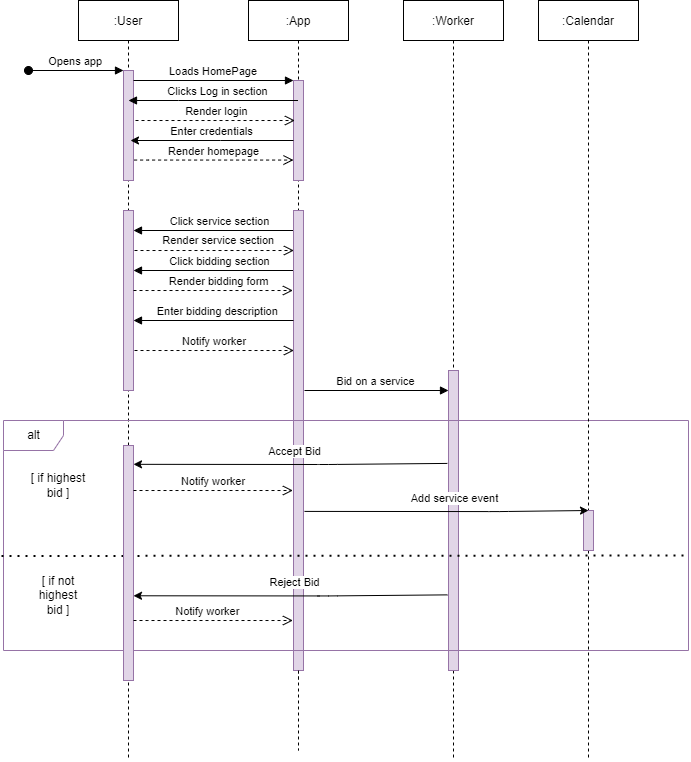

The diagram above was exported from draw.io. Its source (the exported page's mxGraphModel, read from the mxfile embedded in the PNG):
<mxGraphModel dx="937" dy="756" grid="1" gridSize="10" guides="1" tooltips="1" connect="1" arrows="1" fold="1" page="1" pageScale="1" pageWidth="850" pageHeight="1100" math="0" shadow="0">
  <root>
    <mxCell id="0" />
    <mxCell id="1" parent="0" />
    <mxCell id="3nuBFxr9cyL0pnOWT2aG-1" value=":User" style="shape=umlLifeline;perimeter=lifelinePerimeter;container=1;collapsible=0;recursiveResize=0;rounded=0;shadow=0;strokeWidth=1;" parent="1" vertex="1">
      <mxGeometry x="100" y="80" width="100" height="760" as="geometry" />
    </mxCell>
    <mxCell id="3nuBFxr9cyL0pnOWT2aG-2" value="" style="points=[];perimeter=orthogonalPerimeter;rounded=0;shadow=0;strokeWidth=1;fillColor=#e1d5e7;strokeColor=#9673a6;" parent="3nuBFxr9cyL0pnOWT2aG-1" vertex="1">
      <mxGeometry x="45" y="70" width="10" height="110" as="geometry" />
    </mxCell>
    <mxCell id="3nuBFxr9cyL0pnOWT2aG-3" value="Opens app" style="verticalAlign=bottom;startArrow=oval;endArrow=block;startSize=8;shadow=0;strokeWidth=1;rounded=0;" parent="3nuBFxr9cyL0pnOWT2aG-1" target="3nuBFxr9cyL0pnOWT2aG-2" edge="1">
      <mxGeometry relative="1" as="geometry">
        <mxPoint x="-50" y="70" as="sourcePoint" />
      </mxGeometry>
    </mxCell>
    <mxCell id="aobTgSkV90Zrfgk41YHb-17" value="" style="points=[];perimeter=orthogonalPerimeter;rounded=0;shadow=0;strokeWidth=1;fillColor=#e1d5e7;strokeColor=#9673a6;" vertex="1" parent="3nuBFxr9cyL0pnOWT2aG-1">
      <mxGeometry x="45" y="210" width="10" height="180" as="geometry" />
    </mxCell>
    <mxCell id="aobTgSkV90Zrfgk41YHb-24" value="" style="verticalAlign=bottom;endArrow=block;entryX=0;entryY=0;shadow=0;strokeWidth=1;rounded=0;" edge="1" parent="3nuBFxr9cyL0pnOWT2aG-1">
      <mxGeometry relative="1" as="geometry">
        <mxPoint x="215" y="270.00000000000034" as="sourcePoint" />
        <mxPoint x="55" y="270.00000000000034" as="targetPoint" />
      </mxGeometry>
    </mxCell>
    <mxCell id="aobTgSkV90Zrfgk41YHb-25" value="Click bidding section" style="edgeLabel;html=1;align=center;verticalAlign=middle;resizable=0;points=[];" vertex="1" connectable="0" parent="aobTgSkV90Zrfgk41YHb-24">
      <mxGeometry x="-0.1325" y="8" relative="1" as="geometry">
        <mxPoint x="-5" y="-18" as="offset" />
      </mxGeometry>
    </mxCell>
    <mxCell id="aobTgSkV90Zrfgk41YHb-33" value="Render bidding form" style="verticalAlign=bottom;endArrow=open;dashed=1;endSize=8;exitX=1.06;exitY=0.421;shadow=0;strokeWidth=1;exitDx=0;exitDy=0;exitPerimeter=0;rounded=0;" edge="1" parent="3nuBFxr9cyL0pnOWT2aG-1">
      <mxGeometry x="0.0665" relative="1" as="geometry">
        <mxPoint x="214.39999999999998" y="290.01" as="targetPoint" />
        <mxPoint x="55" y="290" as="sourcePoint" />
        <Array as="points">
          <mxPoint x="69.4" y="290.01" />
        </Array>
        <mxPoint as="offset" />
      </mxGeometry>
    </mxCell>
    <mxCell id="aobTgSkV90Zrfgk41YHb-14" value="" style="verticalAlign=bottom;endArrow=block;entryX=0;entryY=0;shadow=0;strokeWidth=1;rounded=0;" edge="1" parent="3nuBFxr9cyL0pnOWT2aG-1">
      <mxGeometry relative="1" as="geometry">
        <mxPoint x="215" y="230.00000000000034" as="sourcePoint" />
        <mxPoint x="55" y="230.00000000000034" as="targetPoint" />
      </mxGeometry>
    </mxCell>
    <mxCell id="aobTgSkV90Zrfgk41YHb-15" value="Click service section" style="edgeLabel;html=1;align=center;verticalAlign=middle;resizable=0;points=[];" vertex="1" connectable="0" parent="aobTgSkV90Zrfgk41YHb-14">
      <mxGeometry x="-0.1325" y="8" relative="1" as="geometry">
        <mxPoint x="-5" y="-18" as="offset" />
      </mxGeometry>
    </mxCell>
    <mxCell id="3nuBFxr9cyL0pnOWT2aG-5" value=":App" style="shape=umlLifeline;perimeter=lifelinePerimeter;container=1;collapsible=0;recursiveResize=0;rounded=0;shadow=0;strokeWidth=1;" parent="1" vertex="1">
      <mxGeometry x="270" y="80" width="100" height="680" as="geometry" />
    </mxCell>
    <mxCell id="3nuBFxr9cyL0pnOWT2aG-6" value="" style="points=[];perimeter=orthogonalPerimeter;rounded=0;shadow=0;strokeWidth=1;fillColor=#e1d5e7;strokeColor=#9673a6;" parent="3nuBFxr9cyL0pnOWT2aG-5" vertex="1">
      <mxGeometry x="45" y="80" width="10" height="100" as="geometry" />
    </mxCell>
    <mxCell id="aobTgSkV90Zrfgk41YHb-16" value="Render homepage" style="verticalAlign=bottom;endArrow=open;dashed=1;endSize=8;exitX=1.06;exitY=0.421;shadow=0;strokeWidth=1;exitDx=0;exitDy=0;exitPerimeter=0;rounded=0;" edge="1" parent="3nuBFxr9cyL0pnOWT2aG-5">
      <mxGeometry relative="1" as="geometry">
        <mxPoint x="45" y="159.56" as="targetPoint" />
        <mxPoint x="-114.39999999999998" y="159.55" as="sourcePoint" />
        <Array as="points">
          <mxPoint x="-100" y="159.56" />
        </Array>
      </mxGeometry>
    </mxCell>
    <mxCell id="aobTgSkV90Zrfgk41YHb-18" value="" style="points=[];perimeter=orthogonalPerimeter;rounded=0;shadow=0;strokeWidth=1;fillColor=#e1d5e7;strokeColor=#9673a6;" vertex="1" parent="3nuBFxr9cyL0pnOWT2aG-5">
      <mxGeometry x="45" y="210" width="10" height="460" as="geometry" />
    </mxCell>
    <mxCell id="aobTgSkV90Zrfgk41YHb-7" value="" style="endArrow=classic;html=1;rounded=0;targetPerimeterSpacing=2;" edge="1" parent="3nuBFxr9cyL0pnOWT2aG-5">
      <mxGeometry width="50" height="50" relative="1" as="geometry">
        <mxPoint x="45" y="140" as="sourcePoint" />
        <mxPoint x="-118" y="140" as="targetPoint" />
        <Array as="points">
          <mxPoint x="-28" y="140" />
        </Array>
      </mxGeometry>
    </mxCell>
    <mxCell id="aobTgSkV90Zrfgk41YHb-9" value="Enter credentials" style="edgeLabel;html=1;align=center;verticalAlign=middle;resizable=0;points=[];rounded=0;" vertex="1" connectable="0" parent="aobTgSkV90Zrfgk41YHb-7">
      <mxGeometry x="-0.1092" y="-6" relative="1" as="geometry">
        <mxPoint x="-10" y="-4" as="offset" />
      </mxGeometry>
    </mxCell>
    <mxCell id="3nuBFxr9cyL0pnOWT2aG-8" value="Loads HomePage" style="verticalAlign=bottom;endArrow=block;entryX=0;entryY=0;shadow=0;strokeWidth=1;rounded=0;" parent="1" source="3nuBFxr9cyL0pnOWT2aG-2" target="3nuBFxr9cyL0pnOWT2aG-6" edge="1">
      <mxGeometry relative="1" as="geometry">
        <mxPoint x="275" y="160" as="sourcePoint" />
      </mxGeometry>
    </mxCell>
    <mxCell id="3nuBFxr9cyL0pnOWT2aG-9" value="Clicks Log in section" style="verticalAlign=bottom;endArrow=block;shadow=0;strokeWidth=1;rounded=0;" parent="1" source="3nuBFxr9cyL0pnOWT2aG-5" edge="1">
      <mxGeometry x="-0.0619" relative="1" as="geometry">
        <mxPoint x="300" y="200" as="sourcePoint" />
        <mxPoint x="150" y="180" as="targetPoint" />
        <Array as="points">
          <mxPoint x="200" y="180" />
        </Array>
        <mxPoint as="offset" />
      </mxGeometry>
    </mxCell>
    <mxCell id="aobTgSkV90Zrfgk41YHb-4" value=":Worker" style="shape=umlLifeline;perimeter=lifelinePerimeter;container=1;collapsible=0;recursiveResize=0;rounded=0;shadow=0;strokeWidth=1;" vertex="1" parent="1">
      <mxGeometry x="425" y="80" width="100" height="760" as="geometry" />
    </mxCell>
    <mxCell id="aobTgSkV90Zrfgk41YHb-35" value="" style="endArrow=classic;html=1;targetPerimeterSpacing=2;exitX=0.556;exitY=0.749;exitDx=0;exitDy=0;exitPerimeter=0;startArrow=none;" edge="1" parent="aobTgSkV90Zrfgk41YHb-4" source="aobTgSkV90Zrfgk41YHb-30">
      <mxGeometry width="50" height="50" relative="1" as="geometry">
        <mxPoint x="-100" y="410.00000000000006" as="sourcePoint" />
        <mxPoint x="48.89999999999998" y="410.00000000000006" as="targetPoint" />
      </mxGeometry>
    </mxCell>
    <mxCell id="aobTgSkV90Zrfgk41YHb-30" value="" style="points=[];perimeter=orthogonalPerimeter;rounded=0;shadow=0;strokeWidth=1;fillColor=#e1d5e7;strokeColor=#9673a6;" vertex="1" parent="aobTgSkV90Zrfgk41YHb-4">
      <mxGeometry x="45" y="370" width="10" height="300" as="geometry" />
    </mxCell>
    <mxCell id="aobTgSkV90Zrfgk41YHb-69" value="Bid on a service" style="verticalAlign=bottom;endArrow=block;shadow=0;strokeWidth=1;rounded=0;" edge="1" parent="aobTgSkV90Zrfgk41YHb-4">
      <mxGeometry relative="1" as="geometry">
        <mxPoint x="-99" y="390" as="sourcePoint" />
        <mxPoint x="45" y="390" as="targetPoint" />
      </mxGeometry>
    </mxCell>
    <mxCell id="aobTgSkV90Zrfgk41YHb-19" value="Render login " style="verticalAlign=bottom;endArrow=open;dashed=1;endSize=8;exitX=1.06;exitY=0.421;shadow=0;strokeWidth=1;exitDx=0;exitDy=0;exitPerimeter=0;rounded=0;" edge="1" parent="1">
      <mxGeometry x="0.0414" relative="1" as="geometry">
        <mxPoint x="316.4" y="200.01" as="targetPoint" />
        <mxPoint x="157.00000000000003" y="200" as="sourcePoint" />
        <Array as="points">
          <mxPoint x="171.4" y="200.01" />
        </Array>
        <mxPoint as="offset" />
      </mxGeometry>
    </mxCell>
    <mxCell id="aobTgSkV90Zrfgk41YHb-22" value="Render service section" style="verticalAlign=bottom;endArrow=open;dashed=1;endSize=8;exitX=1.06;exitY=0.421;shadow=0;strokeWidth=1;exitDx=0;exitDy=0;exitPerimeter=0;rounded=0;" edge="1" parent="1">
      <mxGeometry x="0.054" y="1" relative="1" as="geometry">
        <mxPoint x="315.4" y="330.01" as="targetPoint" />
        <mxPoint x="156" y="330" as="sourcePoint" />
        <Array as="points">
          <mxPoint x="170.4" y="330.01" />
        </Array>
        <mxPoint as="offset" />
      </mxGeometry>
    </mxCell>
    <mxCell id="aobTgSkV90Zrfgk41YHb-59" value="Enter bidding description" style="verticalAlign=bottom;endArrow=block;entryX=0;entryY=0;shadow=0;strokeWidth=1;rounded=0;" edge="1" parent="1">
      <mxGeometry x="-0.0625" relative="1" as="geometry">
        <mxPoint x="315" y="400" as="sourcePoint" />
        <mxPoint x="155" y="400" as="targetPoint" />
        <mxPoint as="offset" />
      </mxGeometry>
    </mxCell>
    <mxCell id="aobTgSkV90Zrfgk41YHb-61" value="Notify worker" style="verticalAlign=bottom;endArrow=open;dashed=1;endSize=8;exitX=1.06;exitY=0.421;shadow=0;strokeWidth=1;exitDx=0;exitDy=0;exitPerimeter=0;rounded=0;" edge="1" parent="1">
      <mxGeometry x="0.0038" relative="1" as="geometry">
        <mxPoint x="315.4" y="430.00999999999993" as="targetPoint" />
        <mxPoint x="156.00000000000003" y="429.99999999999994" as="sourcePoint" />
        <Array as="points">
          <mxPoint x="170.4" y="430.01" />
        </Array>
        <mxPoint as="offset" />
      </mxGeometry>
    </mxCell>
    <mxCell id="aobTgSkV90Zrfgk41YHb-64" value="alt" style="shape=umlFrame;whiteSpace=wrap;html=1;labelBackgroundColor=#FFFFFF;fillColor=#FFFFFF;strokeColor=#9673a6;" vertex="1" parent="1">
      <mxGeometry x="25" y="500" width="685" height="230" as="geometry" />
    </mxCell>
    <mxCell id="aobTgSkV90Zrfgk41YHb-65" value="" style="endArrow=none;dashed=1;html=1;dashPattern=1 3;strokeWidth=2;targetPerimeterSpacing=2;exitX=-0.003;exitY=0.589;exitDx=0;exitDy=0;exitPerimeter=0;" edge="1" parent="1" source="aobTgSkV90Zrfgk41YHb-64">
      <mxGeometry width="50" height="50" relative="1" as="geometry">
        <mxPoint x="240" y="620" as="sourcePoint" />
        <mxPoint x="710" y="635" as="targetPoint" />
        <Array as="points" />
      </mxGeometry>
    </mxCell>
    <mxCell id="aobTgSkV90Zrfgk41YHb-66" value="[ if highest bid ]" style="text;html=1;strokeColor=none;fillColor=none;align=center;verticalAlign=middle;whiteSpace=wrap;rounded=0;labelBackgroundColor=none;" vertex="1" parent="1">
      <mxGeometry x="50" y="550" width="60" height="30" as="geometry" />
    </mxCell>
    <mxCell id="aobTgSkV90Zrfgk41YHb-70" value="" style="points=[];perimeter=orthogonalPerimeter;rounded=0;shadow=0;strokeWidth=1;fillColor=#e1d5e7;strokeColor=#9673a6;" vertex="1" parent="1">
      <mxGeometry x="145" y="525" width="10" height="235" as="geometry" />
    </mxCell>
    <mxCell id="aobTgSkV90Zrfgk41YHb-72" value="" style="endArrow=classic;html=1;targetPerimeterSpacing=2;entryX=1.1;entryY=0.195;entryDx=0;entryDy=0;entryPerimeter=0;exitX=0.754;exitY=0.304;exitDx=0;exitDy=0;exitPerimeter=0;" edge="1" parent="1">
      <mxGeometry width="50" height="50" relative="1" as="geometry">
        <mxPoint x="468.8599999999999" y="542.9200000000001" as="sourcePoint" />
        <mxPoint x="155" y="543.825" as="targetPoint" />
        <Array as="points">
          <mxPoint x="349" y="544" />
        </Array>
      </mxGeometry>
    </mxCell>
    <mxCell id="aobTgSkV90Zrfgk41YHb-73" value="Accept Bid" style="edgeLabel;html=1;align=center;verticalAlign=middle;resizable=0;points=[];" vertex="1" connectable="0" parent="aobTgSkV90Zrfgk41YHb-72">
      <mxGeometry x="0.0129" relative="1" as="geometry">
        <mxPoint x="5" y="-14" as="offset" />
      </mxGeometry>
    </mxCell>
    <mxCell id="aobTgSkV90Zrfgk41YHb-74" value=":Calendar" style="shape=umlLifeline;perimeter=lifelinePerimeter;container=1;collapsible=0;recursiveResize=0;rounded=0;shadow=0;strokeWidth=1;" vertex="1" parent="1">
      <mxGeometry x="560" y="80" width="100" height="760" as="geometry" />
    </mxCell>
    <mxCell id="aobTgSkV90Zrfgk41YHb-76" value="" style="points=[];perimeter=orthogonalPerimeter;rounded=0;shadow=0;strokeWidth=1;fillColor=#e1d5e7;strokeColor=#9673a6;" vertex="1" parent="aobTgSkV90Zrfgk41YHb-74">
      <mxGeometry x="45" y="510" width="10" height="40" as="geometry" />
    </mxCell>
    <mxCell id="aobTgSkV90Zrfgk41YHb-78" value="Notify worker" style="verticalAlign=bottom;endArrow=open;dashed=1;endSize=8;exitX=1.06;exitY=0.421;shadow=0;strokeWidth=1;exitDx=0;exitDy=0;exitPerimeter=0;rounded=0;" edge="1" parent="1">
      <mxGeometry x="0.0038" relative="1" as="geometry">
        <mxPoint x="314.4" y="570.01" as="targetPoint" />
        <mxPoint x="155" y="570" as="sourcePoint" />
        <Array as="points">
          <mxPoint x="169.4" y="570.01" />
        </Array>
        <mxPoint as="offset" />
      </mxGeometry>
    </mxCell>
    <mxCell id="aobTgSkV90Zrfgk41YHb-81" value="" style="endArrow=classic;html=1;exitX=0.754;exitY=0.304;exitDx=0;exitDy=0;exitPerimeter=0;sourcePerimeterSpacing=2;" edge="1" parent="1">
      <mxGeometry width="50" height="50" relative="1" as="geometry">
        <mxPoint x="326" y="590.9050000000001" as="sourcePoint" />
        <mxPoint x="610" y="590" as="targetPoint" />
        <Array as="points">
          <mxPoint x="520" y="591.08" />
        </Array>
      </mxGeometry>
    </mxCell>
    <mxCell id="aobTgSkV90Zrfgk41YHb-82" value="Add service event" style="edgeLabel;html=1;align=center;verticalAlign=middle;resizable=0;points=[];" vertex="1" connectable="0" parent="aobTgSkV90Zrfgk41YHb-81">
      <mxGeometry x="0.0129" relative="1" as="geometry">
        <mxPoint x="5" y="-14" as="offset" />
      </mxGeometry>
    </mxCell>
    <mxCell id="aobTgSkV90Zrfgk41YHb-84" value="[ if not highest bid ]" style="text;html=1;strokeColor=none;fillColor=none;align=center;verticalAlign=middle;whiteSpace=wrap;rounded=0;labelBackgroundColor=none;" vertex="1" parent="1">
      <mxGeometry x="50" y="660" width="60" height="30" as="geometry" />
    </mxCell>
    <mxCell id="aobTgSkV90Zrfgk41YHb-85" style="edgeStyle=orthogonalEdgeStyle;orthogonalLoop=1;jettySize=auto;html=1;endArrow=none;endFill=0;targetPerimeterSpacing=2;dashed=1;" edge="1" parent="1" source="aobTgSkV90Zrfgk41YHb-18">
      <mxGeometry relative="1" as="geometry">
        <mxPoint x="320" y="830" as="targetPoint" />
      </mxGeometry>
    </mxCell>
    <mxCell id="aobTgSkV90Zrfgk41YHb-87" value="" style="endArrow=classic;html=1;targetPerimeterSpacing=2;entryX=1.1;entryY=0.195;entryDx=0;entryDy=0;entryPerimeter=0;exitX=0.754;exitY=0.304;exitDx=0;exitDy=0;exitPerimeter=0;" edge="1" parent="1">
      <mxGeometry width="50" height="50" relative="1" as="geometry">
        <mxPoint x="468.8599999999999" y="674.3700000000001" as="sourcePoint" />
        <mxPoint x="155" y="675.2750000000001" as="targetPoint" />
        <Array as="points">
          <mxPoint x="349" y="675.45" />
        </Array>
      </mxGeometry>
    </mxCell>
    <mxCell id="aobTgSkV90Zrfgk41YHb-88" value="Reject Bid" style="edgeLabel;html=1;align=center;verticalAlign=middle;resizable=0;points=[];" vertex="1" connectable="0" parent="aobTgSkV90Zrfgk41YHb-87">
      <mxGeometry x="0.0129" relative="1" as="geometry">
        <mxPoint x="5" y="-14" as="offset" />
      </mxGeometry>
    </mxCell>
    <mxCell id="aobTgSkV90Zrfgk41YHb-89" value="Notify worker" style="verticalAlign=bottom;endArrow=open;dashed=1;endSize=8;exitX=1.06;exitY=0.421;shadow=0;strokeWidth=1;exitDx=0;exitDy=0;exitPerimeter=0;rounded=0;" edge="1" parent="1">
      <mxGeometry x="-0.059" relative="1" as="geometry">
        <mxPoint x="314.4" y="700.01" as="targetPoint" />
        <mxPoint x="155" y="700" as="sourcePoint" />
        <Array as="points">
          <mxPoint x="169.4" y="700.01" />
        </Array>
        <mxPoint as="offset" />
      </mxGeometry>
    </mxCell>
  </root>
</mxGraphModel>